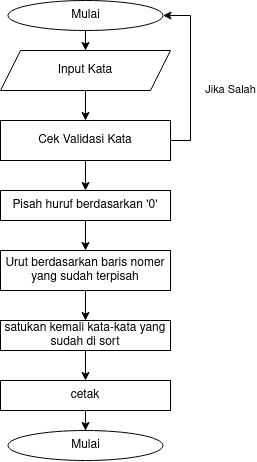

The diagram above was exported from draw.io. Its source (the exported page's mxGraphModel, read from the mxfile embedded in the PNG):
<mxGraphModel dx="478" dy="731" grid="1" gridSize="10" guides="1" tooltips="1" connect="1" arrows="1" fold="1" page="1" pageScale="1" pageWidth="850" pageHeight="1100" math="0" shadow="0">
  <root>
    <mxCell id="8j-YAmCqnBX15dwHsV9k-0" />
    <mxCell id="8j-YAmCqnBX15dwHsV9k-1" parent="8j-YAmCqnBX15dwHsV9k-0" />
    <mxCell id="BNLxEsqIGV5FmwOT8sLJ-0" style="edgeStyle=orthogonalEdgeStyle;rounded=0;orthogonalLoop=1;jettySize=auto;html=1;entryX=0.5;entryY=0;entryDx=0;entryDy=0;" edge="1" parent="8j-YAmCqnBX15dwHsV9k-1" source="BNLxEsqIGV5FmwOT8sLJ-1" target="BNLxEsqIGV5FmwOT8sLJ-3">
      <mxGeometry relative="1" as="geometry" />
    </mxCell>
    <mxCell id="BNLxEsqIGV5FmwOT8sLJ-1" value="Mulai" style="ellipse;whiteSpace=wrap;html=1;" vertex="1" parent="8j-YAmCqnBX15dwHsV9k-1">
      <mxGeometry x="207.5" y="60" width="155" height="30" as="geometry" />
    </mxCell>
    <mxCell id="BNLxEsqIGV5FmwOT8sLJ-2" style="edgeStyle=orthogonalEdgeStyle;rounded=0;orthogonalLoop=1;jettySize=auto;html=1;entryX=0.5;entryY=0;entryDx=0;entryDy=0;" edge="1" parent="8j-YAmCqnBX15dwHsV9k-1" source="BNLxEsqIGV5FmwOT8sLJ-3" target="BNLxEsqIGV5FmwOT8sLJ-6">
      <mxGeometry relative="1" as="geometry" />
    </mxCell>
    <mxCell id="BNLxEsqIGV5FmwOT8sLJ-3" value="Input Kata" style="shape=parallelogram;perimeter=parallelogramPerimeter;whiteSpace=wrap;html=1;fixedSize=1;" vertex="1" parent="8j-YAmCqnBX15dwHsV9k-1">
      <mxGeometry x="200" y="110" width="170" height="40" as="geometry" />
    </mxCell>
    <mxCell id="BNLxEsqIGV5FmwOT8sLJ-4" value="Jika Salah" style="edgeStyle=orthogonalEdgeStyle;rounded=0;orthogonalLoop=1;jettySize=auto;html=1;entryX=1;entryY=0.5;entryDx=0;entryDy=0;exitX=1;exitY=0.5;exitDx=0;exitDy=0;" edge="1" parent="8j-YAmCqnBX15dwHsV9k-1" source="BNLxEsqIGV5FmwOT8sLJ-6" target="BNLxEsqIGV5FmwOT8sLJ-1">
      <mxGeometry x="-0.1818" y="-40" relative="1" as="geometry">
        <mxPoint x="470" y="230" as="sourcePoint" />
        <Array as="points">
          <mxPoint x="390" y="200" />
          <mxPoint x="390" y="75" />
        </Array>
        <mxPoint as="offset" />
      </mxGeometry>
    </mxCell>
    <mxCell id="BNLxEsqIGV5FmwOT8sLJ-5" style="edgeStyle=orthogonalEdgeStyle;rounded=0;orthogonalLoop=1;jettySize=auto;html=1;entryX=0.5;entryY=0;entryDx=0;entryDy=0;" edge="1" parent="8j-YAmCqnBX15dwHsV9k-1" source="BNLxEsqIGV5FmwOT8sLJ-6" target="BNLxEsqIGV5FmwOT8sLJ-7">
      <mxGeometry relative="1" as="geometry" />
    </mxCell>
    <mxCell id="BNLxEsqIGV5FmwOT8sLJ-6" value="Cek Validasi Kata" style="rounded=0;whiteSpace=wrap;html=1;" vertex="1" parent="8j-YAmCqnBX15dwHsV9k-1">
      <mxGeometry x="200" y="180" width="170" height="40" as="geometry" />
    </mxCell>
    <mxCell id="BNLxEsqIGV5FmwOT8sLJ-9" style="edgeStyle=orthogonalEdgeStyle;rounded=0;orthogonalLoop=1;jettySize=auto;html=1;" edge="1" parent="8j-YAmCqnBX15dwHsV9k-1" source="BNLxEsqIGV5FmwOT8sLJ-7" target="BNLxEsqIGV5FmwOT8sLJ-8">
      <mxGeometry relative="1" as="geometry" />
    </mxCell>
    <mxCell id="BNLxEsqIGV5FmwOT8sLJ-7" value="Pisah huruf berdasarkan '0'" style="rounded=0;whiteSpace=wrap;html=1;" vertex="1" parent="8j-YAmCqnBX15dwHsV9k-1">
      <mxGeometry x="200" y="250" width="170" height="30" as="geometry" />
    </mxCell>
    <mxCell id="BNLxEsqIGV5FmwOT8sLJ-11" style="edgeStyle=orthogonalEdgeStyle;rounded=0;orthogonalLoop=1;jettySize=auto;html=1;" edge="1" parent="8j-YAmCqnBX15dwHsV9k-1" source="BNLxEsqIGV5FmwOT8sLJ-8" target="BNLxEsqIGV5FmwOT8sLJ-10">
      <mxGeometry relative="1" as="geometry" />
    </mxCell>
    <mxCell id="BNLxEsqIGV5FmwOT8sLJ-8" value="Urut berdasarkan baris nomer yang sudah terpisah" style="rounded=0;whiteSpace=wrap;html=1;" vertex="1" parent="8j-YAmCqnBX15dwHsV9k-1">
      <mxGeometry x="200" y="310" width="170" height="40" as="geometry" />
    </mxCell>
    <mxCell id="BNLxEsqIGV5FmwOT8sLJ-15" style="edgeStyle=orthogonalEdgeStyle;rounded=0;orthogonalLoop=1;jettySize=auto;html=1;" edge="1" parent="8j-YAmCqnBX15dwHsV9k-1" source="BNLxEsqIGV5FmwOT8sLJ-10" target="BNLxEsqIGV5FmwOT8sLJ-13">
      <mxGeometry relative="1" as="geometry" />
    </mxCell>
    <mxCell id="BNLxEsqIGV5FmwOT8sLJ-10" value="satukan kemali kata-kata yang sudah di sort" style="rounded=0;whiteSpace=wrap;html=1;" vertex="1" parent="8j-YAmCqnBX15dwHsV9k-1">
      <mxGeometry x="200" y="380" width="170" height="30" as="geometry" />
    </mxCell>
    <mxCell id="BNLxEsqIGV5FmwOT8sLJ-12" value="Mulai" style="ellipse;whiteSpace=wrap;html=1;" vertex="1" parent="8j-YAmCqnBX15dwHsV9k-1">
      <mxGeometry x="207.5" y="490" width="155" height="30" as="geometry" />
    </mxCell>
    <mxCell id="BNLxEsqIGV5FmwOT8sLJ-16" style="edgeStyle=orthogonalEdgeStyle;rounded=0;orthogonalLoop=1;jettySize=auto;html=1;entryX=0.5;entryY=0;entryDx=0;entryDy=0;" edge="1" parent="8j-YAmCqnBX15dwHsV9k-1" source="BNLxEsqIGV5FmwOT8sLJ-13" target="BNLxEsqIGV5FmwOT8sLJ-12">
      <mxGeometry relative="1" as="geometry" />
    </mxCell>
    <mxCell id="BNLxEsqIGV5FmwOT8sLJ-13" value="cetak" style="rounded=0;whiteSpace=wrap;html=1;" vertex="1" parent="8j-YAmCqnBX15dwHsV9k-1">
      <mxGeometry x="200" y="440" width="170" height="30" as="geometry" />
    </mxCell>
  </root>
</mxGraphModel>